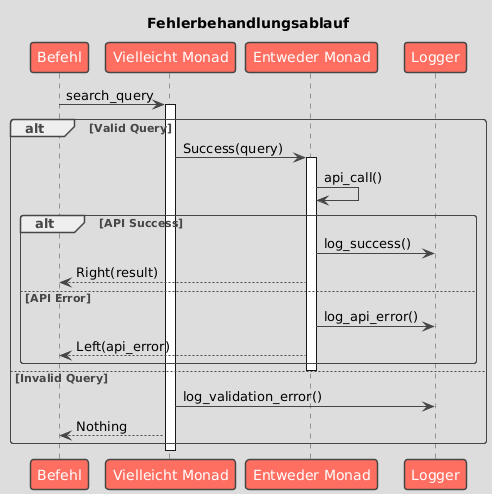

The diagram above was rendered by PlantUML. Its source (embedded in the PNG):
@startuml

skinparam BackgroundColor DDDDDD
skinparam shadowing false
skinparam RoundCorner 7
skinparam ArrowColor 454645
skinparam FontColor 454645
skinparam SequenceLifeLineBorderColor 454645
skinparam SequenceGroupHeaderFontColor 454645
skinparam SequenceGroupFontColor 454645
skinparam SequenceGroupBorderColor 454645
skinparam SequenceGroupBorderThickness 1

skinparam sequenceDivider {
    BorderColor 454645
    BorderThickness 1
    FontColor 454645
}

skinparam participant {
    BackgroundColor FF6F61
    BorderColor 454645
    FontColor White
    BorderThickness 1.5
}

skinparam database {
    BackgroundColor 98DDDE
    BorderColor 454645
    FontColor 454645
}

skinparam entity {
    BackgroundColor FFDA29
    BorderColor 454645
    FontColor 454645
}

skinparam note {
    BackgroundColor LightGreen
    BorderColor 454645
    FontColor 454645
    BorderThickness 1
}

skinparam actor {
    BackgroundColor 454645
    BorderColor 454645
    FontColor 454645
}

skinparam boundary {
    BackgroundColor FFDA29
    BorderColor 454645
    FontColor 454645
}

skinparam control {
    BackgroundColor FFDA29
    BorderColor 454645
    FontColor 454645
}

skinparam collections {
    BackgroundColor FF6F61
    BorderColor 454645
    FontColor 454645
    BorderThickness 1.5
}

skinparam queue {
    BackgroundColor FF6F61
    BorderColor 454645
    FontColor FFF
    BorderThickness 1.5
}

title Fehlerbehandlungsablauf
participant "Befehl" as C
participant "Vielleicht Monad" as M
participant "Entweder Monad" as E
participant "Logger" as L

C -> M: search_query
activate M

alt Valid Query
  M -> E: Success(query)
  activate E
  E -> E: api_call()

  alt API Success
    E -> L: log_success()
    E --> C: Right(result)
  else API Error
    E -> L: log_api_error()
    E --> C: Left(api_error)
  end
  deactivate E

else Invalid Query
  M -> L: log_validation_error()
  M --> C: Nothing
end

deactivate M

@enduml